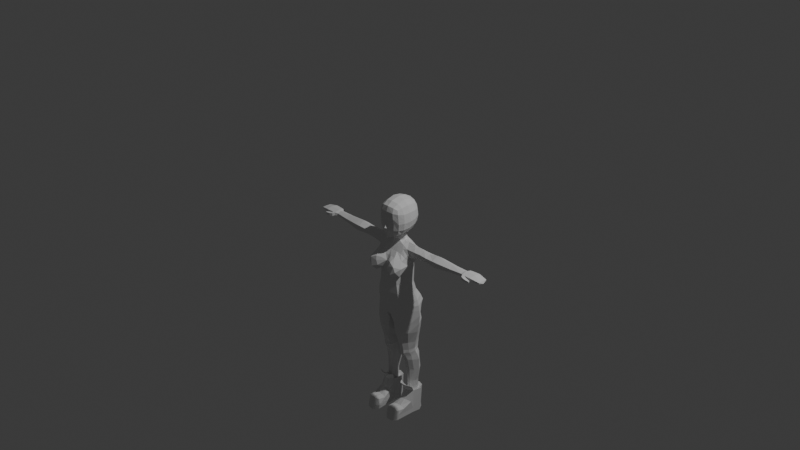 # Source: slime_girl_v2.blend  (saved by Blender 4.1.24; exported with 4.5.12 LTS)
import bpy
from mathutils import Matrix  # noqa: F401  (used for matrix-valued properties, if any)

bpy.ops.wm.read_factory_settings(use_empty=True)
scene = bpy.context.scene
scene.name = 'Scene'

# ---- collections
col_collection = bpy.data.collections.new('Collection'); scene.collection.children.link(col_collection)

# ---- world
world_world = bpy.data.worlds.new('World'); scene.world = world_world
world_world.use_nodes = True; world_world.node_tree.nodes.clear()
_N = world_world.node_tree.nodes; _L = world_world.node_tree.links
n0 = _N.new('ShaderNodeOutputWorld'); n0.name = 'World Output'; n0.location = (300, 300)
n1 = _N.new('ShaderNodeBackground'); n1.name = 'Background'; n1.location = (10, 300)
n1.inputs[0].default_value = (0.05088, 0.05088, 0.05088, 1.0)
_L.new(n1.outputs[0], n0.inputs[0])
n0.is_active_output = True
world_world.color = (0.05088, 0.05088, 0.05088)
world_world.use_sun_shadow = False
world_world.sun_shadow_jitter_overblur = 0.0

# ---- cameras
cam_camera = bpy.data.cameras.new('Camera')
cam_camera.clip_end = 100.0
cam_camera.ortho_scale = 7.314

# ---- lights
light_light = bpy.data.lights.new('Light', 'POINT')
light_light.transmission_factor = 0.0
light_light.energy = 1000.0
light_light.shadow_soft_size = 0.1
light_light.shadow_maximum_resolution = 0.006
light_light.use_absolute_resolution = True

# ---- meshes
me_cube_001 = bpy.data.meshes.new('Cube.001')
me_cube_001.from_pydata([(0.1136, -0.119, -0.09614), (0.1096, -0.1252, 0.1686), (0.1101, 0.1181, -0.05579), (0.1096, 0.1216, 0.1733), (0.07166, 0.1347, -0.06822), (0.0, 0.143, -0.07676), (0.0, 0.1531, 0.2061), (0.07128, 0.1418, 0.1943), (0.1233, 0.1368, 0.1228), (0.1303, 0.1423, 0.0438), (0.1235, 0.1333, -0.01447), (0.1224, -0.07451, -0.102), (0.1301, -0.002921, -0.09725), (0.1236, 0.07245, -0.07494), (0.1233, 0.07101, 0.1896), (0.1303, -0.003064, 0.1975), (0.1233, -0.07765, 0.1834), (0.1244, -0.1338, 0.1283), (0.1334, -0.1306, 0.02047), (0.1258, -0.1278, -0.05337), (0.0, -0.1557, -0.1574), (0.07523, -0.1385, -0.1248), (0.07128, -0.1448, 0.1867), (0.0, -0.155, 0.1954), (0.0, 0.1813, -0.01715), (0.0, 0.1949, 0.05012), (0.0, 0.1903, 0.138), (0.07501, 0.1695, -0.0158), (0.07815, 0.1816, 0.04679), (0.07495, 0.176, 0.1313), (0.1533, 0.074, -0.02319), (0.1628, 0.07801, 0.03903), (0.1528, 0.07456, 0.1241), (0.1628, -0.002811, -0.0395), (0.174, -0.0001707, 0.0304), (0.1627, -0.001927, 0.1266), (0.1528, -0.07664, -0.04837), (0.1624, -0.07834, 0.02496), (0.1528, -0.07699, 0.1207), (0.08198, -0.1563, -0.05428), (0.08727, -0.1559, 0.01933), (0.07692, -0.1649, 0.1353), (0.0, -0.2049, -0.03391), (0.0, -0.168, 0.02121), (0.0, -0.1737, 0.1404), (0.0, 0.07262, -0.1287), (0.07511, 0.07316, -0.1064), (0.0, -0.0007008, -0.1561), (0.07857, -0.0007319, -0.1324), (0.0, -0.08012, -0.1631), (0.0874, -0.0734, -0.1332), (0.07495, 0.07769, 0.2312), (0.0, 0.08337, 0.2464), (0.07815, -0.004492, 0.2417), (0.0, -0.006588, 0.257), (0.07495, -0.08886, 0.2198), (0.0, -0.09893, 0.2341), (0.02113, -0.1734, -0.04593), (0.0, -0.1779, -0.05965), (0.1268, 0.1399, 0.0875), (0.1288, -0.1323, 0.07224), (0.0, 0.1941, 0.09831), (0.07655, 0.1799, 0.09364), (0.1578, 0.07592, 0.08618), (0.1684, -0.002521, 0.08311), (0.158, -0.07727, 0.07488), (0.08235, -0.1647, 0.07451), (0.0, -0.175, 0.08022)], [], [(24, 25, 28, 27), (61, 26, 29, 62), (26, 6, 7, 29), (29, 7, 3, 8), (62, 29, 8, 59), (27, 28, 9, 10), (4, 27, 10, 2), (5, 24, 27, 4), (30, 31, 34, 33), (63, 32, 35, 64), (33, 34, 37, 36), (64, 35, 38, 65), (2, 10, 30, 13), (10, 9, 31, 30), (59, 8, 32, 63), (8, 3, 14, 32), (32, 14, 15, 35), (35, 15, 16, 38), (38, 16, 1, 17), (65, 38, 17, 60), (36, 37, 18, 19), (11, 36, 19, 0), (12, 33, 36, 11), (13, 30, 33, 12), (39, 40, 57), (66, 41, 44, 67), (0, 19, 39, 21), (19, 18, 40, 39), (60, 17, 41, 66), (17, 1, 22, 41), (41, 22, 23, 44), (21, 39, 57), (45, 46, 48, 47), (47, 48, 50, 49), (5, 4, 46, 45), (4, 2, 13, 46), (46, 13, 12, 48), (48, 12, 11, 50), (50, 11, 0, 21), (49, 50, 21, 20), (51, 52, 54, 53), (53, 54, 56, 55), (3, 7, 51, 14), (7, 6, 52, 51), (55, 56, 23, 22), (16, 55, 22, 1), (15, 53, 55, 16), (14, 51, 53, 15), (57, 43, 42), (43, 57, 40), (57, 42, 58), (58, 20, 21, 57), (18, 60, 66, 40), (40, 66, 67, 43), (37, 65, 60, 18), (9, 59, 63, 31), (34, 64, 65, 37), (31, 63, 64, 34), (28, 62, 59, 9), (25, 61, 62, 28), (49, 20, 58)])
_uv = me_cube_001.uv_layers.new(name='UVMap')
_uv.uv.foreach_set('vector', [0.4375, 0.375, 0.5, 0.375, 0.5, 0.4375, 0.4375, 0.4375, 0.5313, 0.375, 0.5625, 0.375, 0.5625, 0.4375, 0.5313, 0.4375, 0.5625, 0.375, 0.625, 0.375, 0.625, 0.4375, 0.5625, 0.4375, 0.5625, 0.4375, 0.625, 0.4375, 0.625, 0.5, 0.5625, 0.5, 0.5313, 0.4375, 0.5625, 0.4375, 0.5625, 0.5, 0.5313, 0.5, 0.4375, 0.4375, 0.5, 0.4375, 0.5, 0.5, 0.4375, 0.5, 0.375, 0.4375, 0.4375, 0.4375, 0.4375, 0.5, 0.375, 0.5, 0.375, 0.375, 0.4375, 0.375, 0.4375, 0.4375, 0.375, 0.4375, 0.4375, 0.5625, 0.5, 0.5625, 0.5, 0.625, 0.4375, 0.625, 0.5313, 0.5625, 0.5625, 0.5625, 0.5625, 0.625, 0.5313, 0.625, 0.4375, 0.625, 0.5, 0.625, 0.5, 0.6875, 0.4375, 0.6875, 0.5313, 0.625, 0.5625, 0.625, 0.5625, 0.6875, 0.5313, 0.6875, 0.375, 0.5, 0.4375, 0.5, 0.4375, 0.5625, 0.375, 0.5625, 0.4375, 0.5, 0.5, 0.5, 0.5, 0.5625, 0.4375, 0.5625, 0.5313, 0.5, 0.5625, 0.5, 0.5625, 0.5625, 0.5313, 0.5625, 0.5625, 0.5, 0.625, 0.5, 0.625, 0.5625, 0.5625, 0.5625, 0.5625, 0.5625, 0.625, 0.5625, 0.625, 0.625, 0.5625, 0.625, 0.5625, 0.625, 0.625, 0.625, 0.625, 0.6875, 0.5625, 0.6875, 0.5625, 0.6875, 0.625, 0.6875, 0.625, 0.75, 0.5625, 0.75, 0.5313, 0.6875, 0.5625, 0.6875, 0.5625, 0.75, 0.5313, 0.75, 0.4375, 0.6875, 0.5, 0.6875, 0.5, 0.75, 0.4375, 0.75, 0.375, 0.6875, 0.4375, 0.6875, 0.4375, 0.75, 0.375, 0.75, 0.375, 0.625, 0.4375, 0.625, 0.4375, 0.6875, 0.375, 0.6875, 0.375, 0.5625, 0.4375, 0.5625, 0.4375, 0.625, 0.375, 0.625, 0.4375, 0.8125, 0.5, 0.8125, 0.4375, 0.8588, 0.5313, 0.8125, 0.5625, 0.8125, 0.5625, 0.875, 0.5313, 0.875, 0.375, 0.75, 0.4375, 0.75, 0.4375, 0.8125, 0.375, 0.8125, 0.4375, 0.75, 0.5, 0.75, 0.5, 0.8125, 0.4375, 0.8125, 0.5313, 0.75, 0.5625, 0.75, 0.5625, 0.8125, 0.5313, 0.8125, 0.5625, 0.75, 0.625, 0.75, 0.625, 0.8125, 0.5625, 0.8125, 0.5625, 0.8125, 0.625, 0.8125, 0.625, 0.875, 0.5625, 0.875, 0.375, 0.8125, 0.4375, 0.8125, 0.4375, 0.8588, 0.25, 0.5625, 0.3125, 0.5625, 0.3125, 0.625, 0.25, 0.625, 0.25, 0.625, 0.3125, 0.625, 0.3125, 0.6875, 0.25, 0.6875, 0.25, 0.5, 0.3125, 0.5, 0.3125, 0.5625, 0.25, 0.5625, 0.3125, 0.5, 0.375, 0.5, 0.375, 0.5625, 0.3125, 0.5625, 0.3125, 0.5625, 0.375, 0.5625, 0.375, 0.625, 0.3125, 0.625, 0.3125, 0.625, 0.375, 0.625, 0.375, 0.6875, 0.3125, 0.6875, 0.3125, 0.6875, 0.375, 0.6875, 0.375, 0.75, 0.3125, 0.75, 0.25, 0.6875, 0.3125, 0.6875, 0.3125, 0.75, 0.25, 0.75, 0.6875, 0.5625, 0.75, 0.5625, 0.75, 0.625, 0.6875, 0.625, 0.6875, 0.625, 0.75, 0.625, 0.75, 0.6875, 0.6875, 0.6875, 0.625, 0.5, 0.6875, 0.5, 0.6875, 0.5625, 0.625, 0.5625, 0.6875, 0.5, 0.75, 0.5, 0.75, 0.5625, 0.6875, 0.5625, 0.6875, 0.6875, 0.75, 0.6875, 0.75, 0.75, 0.6875, 0.75, 0.625, 0.6875, 0.6875, 0.6875, 0.6875, 0.75, 0.625, 0.75, 0.625, 0.625, 0.6875, 0.625, 0.6875, 0.6875, 0.625, 0.6875, 0.625, 0.5625, 0.6875, 0.5625, 0.6875, 0.625, 0.625, 0.625, 0.4375, 0.8588, 0.5, 0.875, 0.4375, 0.875, 0.5, 0.875, 0.4375, 0.8588, 0.5, 0.8125, 0.4375, 0.8588, 0.4375, 0.875, 0.412, 0.875, 0.412, 0.875, 0.375, 0.875, 0.375, 0.8125, 0.4375, 0.8588, 0.5, 0.75, 0.5313, 0.75, 0.5313, 0.8125, 0.5, 0.8125, 0.5, 0.8125, 0.5313, 0.8125, 0.5313, 0.875, 0.5, 0.875, 0.5, 0.6875, 0.5313, 0.6875, 0.5313, 0.75, 0.5, 0.75, 0.5, 0.5, 0.5313, 0.5, 0.5313, 0.5625, 0.5, 0.5625, 0.5, 0.625, 0.5313, 0.625, 0.5313, 0.6875, 0.5, 0.6875, 0.5, 0.5625, 0.5313, 0.5625, 0.5313, 0.625, 0.5, 0.625, 0.5, 0.4375, 0.5313, 0.4375, 0.5313, 0.5, 0.5, 0.5, 0.5, 0.375, 0.5313, 0.375, 0.5313, 0.4375, 0.5, 0.4375, 0.25, 0.6875, 0.375, 0.875, 0.412, 0.875])
me_cube_001.update()
me_cylinder = bpy.data.meshes.new('Cylinder')
me_cylinder.from_pydata([(0.0, 0.102, -0.1107), (0.0, 0.1031, 0.34), (0.1478, 0.06716, -0.1156), (0.1199, 0.06581, 0.3415), (0.1942, -0.001623, -0.1058), (0.1498, 0.0003983, 0.3578), (0.1766, -0.06778, -0.1034), (0.1193, -0.05742, 0.335), (0.0, -0.1803, -0.1072), (0.0, -0.07446, 0.3165), (0.0, 0.1107, 0.04151), (0.1493, 0.07235, 0.05416), (0.1948, -0.0002958, 0.04056), (0.1716, -0.06421, 0.02983), (0.0, -0.1624, 0.02203), (0.1511, 0.06805, -0.02659), (0.1923, 6.335e-05, -0.02565), (0.1759, -0.05647, -0.02548), (0.0, -0.1659, -0.02144), (0.0, 0.1011, -0.01809), (0.0, 0.1459, 0.176), (0.1808, 0.06031, 0.2372), (0.225, -3.375e-05, 0.1653), (0.1998, -0.07531, 0.2402), (0.0, -0.1108, 0.2619), (0.1859, 1.343e-07, 0.3551), (0.182, -0.06036, 0.3043), (0.1771, 0.06493, 0.3119), (0.1425, 0.06364, 0.1894), (0.1898, -0.1024, 0.219), (0.2086, -0.0001589, 0.1295), (0.5449, 0.06281, 0.2502), (0.5503, 0.0004929, 0.2153), (0.5523, -0.06429, 0.2517), (0.5461, 1.351e-07, 0.3493), (0.5455, -0.06429, 0.3093), (0.5447, 0.06282, 0.3093), (0.5961, 0.06281, 0.2546), (0.6022, -1.373e-07, 0.2153), (0.6035, -0.06429, 0.2561), (0.598, 1.351e-07, 0.3493), (0.5974, -0.06429, 0.3093), (0.5966, 0.06282, 0.3093), (0.9199, 0.04316, 0.2861), (0.9211, -1.441e-07, 0.2654), (0.9199, -0.03936, 0.2861), (0.922, 1.379e-07, 0.3283), (0.9208, -0.03936, 0.313), (0.9208, 0.04316, 0.313), (0.2404, -1.366e-07, 0.1973), (0.2367, -0.05987, 0.2442), (0.2321, -0.05913, 0.3039), (0.2331, 1.348e-07, 0.3536), (0.2317, 0.05913, 0.3046), (0.2355, 0.05913, 0.2445), (0.5709, 0.06281, 0.2502), (0.5768, 0.0004929, 0.2153), (0.5783, -0.06429, 0.2517), (0.5714, -0.06429, 0.3093), (0.5721, 1.351e-07, 0.3493), (0.5707, 0.06282, 0.3093), (0.7707, -1.406e-07, 0.2396), (0.7706, -0.04871, 0.2737), (0.7705, 0.053, 0.3064), (0.7706, 0.053, 0.2737), (0.773, -0.0003548, 0.3336), (0.7705, -0.04871, 0.3064), (0.4454, -1.381e-07, 0.2209), (0.4436, -0.05913, 0.3036), (0.4436, 0.05913, 0.3036), (0.4422, -0.05913, 0.2609), (0.4458, 1.377e-07, 0.3298), (0.4422, 0.05913, 0.2609), (0.0, 0.08523, 0.3664), (0.06858, 0.05894, 0.364), (0.08044, 8.22e-05, 0.3623), (0.04919, -0.04276, 0.359), (0.0, -0.06647, 0.3568), (0.0, 0.06568, 0.4683), (0.03981, 0.05169, 0.4627), (0.06961, -0.001489, 0.4579), (0.03759, -0.04993, 0.4551), (0.0, -0.07204, 0.4552), (0.04732, 0.05306, 0.4074), (0.07847, 0.004342, 0.397), (0.0, 0.07869, 0.4115), (0.0451, -0.04489, 0.3951), (0.0, -0.06801, 0.3946), (0.1319, 0.09937, 0.2725), (0.0, 0.1397, 0.2725), (0.08308, -0.1099, 0.2627), (0.1173, -0.1497, -0.1042), (0.113, -0.1488, -0.02208), (0.05397, -0.07154, 0.3196), (0.1039, -0.1563, 0.03888), (0.0, 0.1336, -0.1995), (0.1548, 0.09446, -0.2127), (0.2205, 0.002191, -0.2028), (0.195, -0.06876, -0.2016), (0.0, -0.1819, -0.2058), (0.1388, -0.1532, -0.2027), (0.0, 0.1914, -0.2692), (0.1839, 0.1321, -0.2854), (0.2572, 0.01528, -0.2856), (0.222, -0.06433, -0.2894), (0.0, -0.1767, -0.2923), (0.1422, -0.1516, -0.291), (0.2121, -0.07783, 0.134), (0.0, -0.174, 0.1535), (0.1367, -0.2602, 0.06826), (0.1663, -0.2402, 0.1558), (0.072, -0.2378, 0.0939), (0.2057, -0.1937, 0.04558), (0.1042, -0.2202, 0.02591), (0.03487, -0.1519, 0.2121), (0.08947, -0.2382, 0.1428), (0.0, -0.1449, 0.2118), (0.1868, -0.1461, 0.1969), (0.0319, -0.1831, 0.07556), (0.0, 0.2118, -0.3377), (0.2014, 0.15, -0.3423), (0.2767, 0.01782, -0.3423), (0.2346, -0.06141, -0.3548), (0.0, -0.158, -0.3639), (0.1423, -0.1307, -0.3588), (0.0, 0.2047, -0.4034), (0.1963, 0.1349, -0.4043), (0.2827, 0.01893, -0.4032), (0.2372, -0.05756, -0.4081), (0.0, -0.1512, -0.4162), (0.1352, -0.1254, -0.409), (0.0, 0.1759, -0.4493), (0.1885, 0.1206, -0.4575), (0.288, 0.02458, -0.4647), (0.2342, -0.06397, -0.4701), (0.0, -0.1534, -0.4647), (0.1368, -0.1279, -0.4702), (0.1721, -0.09842, 0.05299), (0.112, -0.1726, 0.2183), (0.1468, -0.1658, 0.02468), (0.1063, -0.1532, 0.01347), (0.2904, -0.05913, 0.2521), (0.2859, 1.358e-07, 0.3454), (0.2901, 0.05693, 0.2588), (0.286, -1.383e-07, 0.2138), (0.2896, -0.05913, 0.3052), (0.2893, 0.05693, 0.3057), (0.3626, 0.0002464, 0.2131), (0.3648, -0.05325, 0.3048), (0.3647, 0.05472, 0.305), (0.3654, -0.05325, 0.2558), (0.3643, 1.366e-07, 0.3386), (0.3652, 0.05472, 0.2561), (0.9463, 0.0622, 0.2887), (0.9464, -0.0005755, 0.2751), (0.9463, -0.05783, 0.2887), (0.9448, -0.000575, 0.3363), (0.946, -0.05783, 0.3217), (0.946, 0.0622, 0.3217), (1.059, 0.07018, 0.2964), (1.059, -0.0002684, 0.2839), (1.059, -0.06349, 0.2964), (1.06, 8.87e-05, 0.3394), (1.06, -0.06337, 0.3248), (1.059, 0.07029, 0.3248), (1.157, 0.05467, 0.2953), (1.157, -0.0005755, 0.2816), (1.158, -0.04611, 0.2953), (1.16, -0.000575, 0.3128), (1.16, -0.04611, 0.3096), (1.159, 0.05468, 0.3095), (1.173, 0.000261, 0.2902), (0.9777, -0.0006056, 0.2759), (0.977, -0.0593, 0.287), (0.9797, 0.06689, 0.3225), (0.9798, 0.06686, 0.2895), (0.9766, -0.0005148, 0.337), (0.9776, -0.05783, 0.3225), (1.024, -0.09781, 0.3086), (1.025, -0.09763, 0.2836), (1.027, -0.07085, 0.2822), (1.027, -0.07064, 0.3093), (1.061, -0.09028, 0.3012), (1.061, -0.09018, 0.2876), (1.061, -0.07725, 0.2879), (1.061, -0.07725, 0.3016), (1.05, -0.07359, 0.3048), (1.05, -0.07374, 0.2848), (1.05, -0.09452, 0.2862), (1.05, -0.09465, 0.3043), (0.9897, -0.0623, 0.2827), (0.9613, -0.08254, 0.2819), (0.9897, -0.06228, 0.3158), (0.9611, -0.08264, 0.315), (1.006, -0.06687, 0.2815), (1.006, -0.06643, 0.3115), (0.993, -0.09406, 0.2814), (0.9928, -0.09421, 0.3107), (0.2115, 0.1235, -0.5604), (0.2765, 0.02655, -0.5654), (0.2284, -0.0767, -0.5618), (0.1569, -0.1431, -0.564), (0.09699, -0.1603, -0.5665), (0.1007, 0.1668, -0.549), (0.01201, 0.00549, -0.5711), (0.0, 0.0081, -0.462), (0.02854, -0.1132, -0.5607), (0.0, -0.1176, -0.4678), (0.02937, 0.09328, -0.5649), (0.0, 0.08693, -0.4612), (0.01343, 0.08348, -0.4685), (0.01695, -0.1194, -0.4869), (0.009236, 0.007534, -0.4733), (0.00961, 0.1443, -0.4685), (0.02672, -0.1474, -0.4863), (0.1973, 0.1229, -0.677), (0.254, 0.02655, -0.6755), (0.2178, -0.07729, -0.6689), (0.1505, -0.1333, -0.6713), (0.1025, -0.1497, -0.6708), (0.1054, 0.1683, -0.6776), (0.01206, 0.005038, -0.6709), (0.0422, -0.1077, -0.6704), (0.04221, 0.09328, -0.6727), (0.1785, 0.1165, -0.8087), (0.2196, 0.0292, -0.8125), (0.185, -0.04687, -0.8118), (0.1419, -0.09323, -0.8161), (0.1087, -0.1116, -0.8158), (0.11, 0.1514, -0.8073), (0.03378, 0.005677, -0.8087), (0.07611, -0.07859, -0.8106), (0.07221, 0.09917, -0.8083), (0.1798, 0.1023, -0.8959), (0.2044, 0.03262, -0.8999), (0.1795, -0.02976, -0.9099), (0.1435, -0.07591, -0.9074), (0.1063, -0.08395, -0.9074), (0.11, 0.1235, -0.8954), (0.03747, 0.01706, -0.8972), (0.07611, -0.06132, -0.9072), (0.07221, 0.07964, -0.8946), (0.1794, 0.1023, -0.9308), (0.21, 0.03793, -0.9345), (0.1804, -0.02452, -0.9441), (0.1444, -0.07416, -0.9508), (0.1071, -0.0822, -0.9508), (0.1109, 0.1222, -0.9327), (0.04219, 0.0174, -0.9407), (0.077, -0.05906, -0.9444), (0.0731, 0.07964, -0.9346), (0.19, 0.1131, -0.9812), (0.2245, 0.05419, -0.9849), (0.1888, -8.965e-05, -0.9877), (0.15, -0.04977, -0.9902), (0.1097, -0.06782, -0.9847), (0.1127, 0.1303, -0.9796), (0.05245, 0.0308, -0.9797), (0.08225, -0.0278, -0.9821), (0.07868, 0.08802, -0.9824), (0.187, 0.12, -1.036), (0.2354, 0.06749, -1.041), (0.198, 0.005117, -1.042), (0.1583, -0.02925, -1.042), (0.1183, -0.03925, -1.04), (0.1097, 0.1447, -1.034), (0.05353, 0.03143, -1.039), (0.09174, -0.02107, -1.04), (0.07616, 0.11, -1.031), (0.1883, 0.1359, -1.176), (0.2294, 0.07498, -1.173), (0.1999, 0.02732, -1.177), (0.1647, -0.002122, -1.177), (0.1286, -0.01212, -1.181), (0.1258, 0.1579, -1.177), (0.07285, 0.04909, -1.183), (0.1023, 0.006061, -1.182), (0.09238, 0.1305, -1.176), (0.1779, 0.117, -1.326), (0.2048, 0.07861, -1.324), (0.1931, 0.03701, -1.323), (0.168, 0.001503, -1.322), (0.143, -0.008492, -1.322), (0.1383, 0.1315, -1.33), (0.0921, 0.05412, -1.329), (0.1176, 0.009686, -1.326), (0.1143, 0.1051, -1.329), (0.1781, 0.1123, -1.51), (0.1975, 0.07978, -1.51), (0.1922, 0.03788, -1.51), (0.1723, 0.006029, -1.51), (0.1448, -0.003509, -1.51), (0.1429, 0.1268, -1.51), (0.106, 0.057, -1.51), (0.1221, 0.01256, -1.51), (0.1182, 0.09901, -1.51), (0.9045, -1.437e-07, 0.2625), (0.9042, 0.04425, 0.3123), (0.9056, -3.905e-05, 0.3288), (0.9034, -0.04039, 0.2847), (0.9034, 0.04425, 0.2848), (0.9042, -0.04039, 0.3122), (0.0, -0.1793, 0.07561), (0.2208, -0.1842, 0.135), (0.1396, -0.07886, 0.296), (0.1416, -0.1074, 0.2489), (0.1023, -0.2238, 0.1844), (0.2119, -0.05626, 0.1753), (0.05572, -0.2009, 0.1806), (0.1892, -0.2392, 0.103)], [], [(20, 89, 88, 28), (29, 304, 305), (17, 13, 140, 92), (16, 12, 13, 17), (15, 11, 12, 16), (19, 10, 11, 15), (0, 19, 15, 2), (2, 15, 16, 4), (4, 16, 17, 6), (6, 17, 92, 91), (13, 137, 94), (12, 30, 13), (11, 28, 30, 12), (10, 20, 28, 11), (25, 27, 3, 5), (26, 25, 5, 7), (27, 88, 3), (23, 26, 304, 29), (22, 307, 30), (21, 22, 30, 28), (70, 67, 32, 33), (71, 68, 35, 34), (72, 69, 36, 31), (67, 72, 31, 32), (68, 70, 33, 35), (69, 71, 34, 36), (56, 55, 37, 38), (58, 57, 39, 41), (59, 58, 41, 40), (57, 56, 38, 39), (55, 60, 42, 37), (60, 59, 40, 42), (299, 296, 44, 45), (300, 297, 48, 43), (297, 298, 46, 48), (296, 300, 43, 44), (301, 299, 45, 47), (298, 301, 47, 46), (27, 25, 52, 53), (26, 23, 50, 51), (22, 21, 54, 49), (21, 27, 53, 54), (25, 26, 51, 52), (23, 22, 49, 50), (36, 34, 59, 60), (31, 36, 60, 55), (33, 32, 56, 57), (34, 35, 58, 59), (35, 33, 57, 58), (32, 31, 55, 56), (40, 41, 66, 65), (41, 39, 62, 66), (38, 37, 64, 61), (42, 40, 65, 63), (37, 42, 63, 64), (39, 38, 61, 62), (149, 151, 71, 69), (148, 150, 70, 68), (147, 152, 72, 67), (152, 149, 69, 72), (151, 148, 68, 71), (150, 147, 67, 70), (9, 93, 76, 77), (7, 5, 75, 76), (3, 1, 73, 74), (5, 3, 74, 75), (84, 83, 79, 80), (83, 85, 78, 79), (86, 84, 80, 81), (87, 86, 81, 82), (77, 76, 86, 87), (76, 75, 84, 86), (74, 73, 85, 83), (75, 74, 83, 84), (88, 89, 1, 3), (88, 21, 28), (21, 88, 27), (91, 8, 99, 100), (91, 92, 18, 8), (92, 140, 14, 18), (94, 118, 14), (90, 93, 9, 24), (6, 91, 100, 98), (2, 4, 97, 96), (0, 2, 96, 95), (4, 6, 98, 97), (95, 96, 102, 101), (100, 99, 105, 106), (96, 97, 103, 102), (98, 100, 106, 104), (97, 98, 104, 103), (94, 137, 139), (90, 117, 305), (108, 118, 111), (90, 24, 114), (109, 110, 115), (109, 112, 309), (110, 303, 117), (111, 115, 108), (111, 113, 109), (113, 112, 109), (114, 24, 116), (114, 306, 138), (116, 108, 114), (112, 107, 303), (117, 138, 110), (112, 113, 139), (29, 117, 107), (110, 306, 115), (111, 118, 113), (113, 118, 94), (14, 118, 302), (76, 93, 7), (104, 106, 124, 122), (103, 104, 122, 121), (101, 102, 120, 119), (106, 105, 123, 124), (102, 103, 121, 120), (124, 123, 129, 130), (120, 121, 127, 126), (122, 124, 130, 128), (121, 122, 128, 127), (119, 120, 126, 125), (130, 129, 135, 136), (126, 127, 133, 132), (128, 130, 136, 134), (127, 128, 134, 133), (125, 126, 132, 131), (137, 13, 107), (112, 137, 107), (115, 111, 109), (138, 117, 90), (138, 90, 114), (108, 115, 308), (13, 30, 107), (107, 30, 307), (139, 113, 94), (139, 137, 112), (140, 13, 94), (14, 140, 94), (50, 49, 144, 141), (52, 51, 145, 142), (54, 53, 146, 143), (49, 54, 143, 144), (51, 50, 141, 145), (53, 52, 142, 146), (141, 144, 147, 150), (142, 145, 148, 151), (143, 146, 149, 152), (144, 143, 152, 147), (145, 141, 150, 148), (146, 142, 151, 149), (44, 43, 153, 154), (47, 45, 155, 157), (46, 47, 157, 156), (45, 44, 154, 155), (43, 48, 158, 153), (48, 46, 156, 158), (173, 172, 160, 161), (175, 174, 164, 159), (174, 176, 162, 164), (172, 175, 159, 160), (177, 173, 161, 163), (176, 177, 163, 162), (160, 159, 165, 166), (163, 161, 167, 169), (162, 163, 169, 168), (161, 160, 166, 167), (159, 164, 170, 165), (164, 162, 168, 170), (169, 167, 171), (168, 171, 170), (171, 168, 169), (171, 167, 166), (170, 171, 165), (165, 171, 166), (156, 157, 177, 176), (196, 194, 180, 179), (154, 153, 175, 172), (158, 156, 176, 174), (153, 158, 174, 175), (155, 154, 172, 173), (187, 186, 185, 184), (194, 195, 181, 180), (197, 196, 179, 178), (195, 197, 178, 181), (182, 183, 184, 185), (188, 187, 184, 183), (186, 189, 182, 185), (189, 188, 183, 182), (178, 179, 188, 189), (181, 178, 189, 186), (179, 180, 187, 188), (180, 181, 186, 187), (177, 157, 193, 192), (157, 155, 191, 193), (173, 177, 192, 190), (155, 173, 190, 191), (192, 193, 197, 195), (193, 191, 196, 197), (190, 192, 195, 194), (191, 190, 194, 196), (134, 136, 201, 200), (133, 134, 200, 199), (132, 133, 199, 198), (202, 201, 136, 214), (198, 203, 213, 132), (209, 131, 213, 210), (207, 205, 212, 211), (135, 207, 211, 214), (205, 209, 210, 212), (214, 211, 206, 202), (210, 213, 203, 208), (212, 210, 208, 204), (211, 212, 204, 206), (214, 136, 135), (132, 213, 131), (208, 203, 220, 223), (199, 200, 217, 216), (201, 202, 219, 218), (204, 208, 223, 221), (200, 201, 218, 217), (202, 206, 222, 219), (206, 204, 221, 222), (203, 198, 215, 220), (198, 199, 216, 215), (221, 223, 232, 230), (223, 220, 229, 232), (217, 218, 227, 226), (222, 221, 230, 231), (218, 219, 228, 227), (215, 216, 225, 224), (219, 222, 231, 228), (220, 215, 224, 229), (216, 217, 226, 225), (226, 227, 236, 235), (231, 230, 239, 240), (227, 228, 237, 236), (224, 225, 234, 233), (228, 231, 240, 237), (225, 226, 235, 234), (230, 232, 241, 239), (232, 229, 238, 241), (234, 235, 244, 243), (239, 241, 250, 248), (241, 238, 247, 250), (235, 236, 245, 244), (240, 239, 248, 249), (236, 237, 246, 245), (233, 234, 243, 242), (237, 240, 249, 246), (242, 243, 252, 251), (246, 249, 258, 255), (243, 244, 253, 252), (248, 250, 259, 257), (250, 247, 256, 259), (244, 245, 254, 253), (249, 248, 257, 258), (245, 246, 255, 254), (258, 257, 266, 267), (254, 255, 264, 263), (251, 252, 261, 260), (255, 258, 267, 264), (256, 251, 260, 265), (252, 253, 262, 261), (257, 259, 268, 266), (259, 256, 265, 268), (253, 254, 263, 262), (268, 265, 274, 277), (262, 263, 272, 271), (267, 266, 275, 276), (263, 264, 273, 272), (260, 261, 270, 269), (264, 267, 276, 273), (265, 260, 269, 274), (261, 262, 271, 270), (266, 268, 277, 275), (274, 269, 278, 283), (281, 282, 291, 290), (270, 271, 280, 279), (275, 277, 286, 284), (277, 274, 283, 286), (271, 272, 281, 280), (276, 275, 284, 285), (272, 273, 282, 281), (269, 270, 279, 278), (273, 276, 285, 282), (278, 279, 288, 287), (282, 285, 294, 291), (283, 278, 287, 292), (279, 280, 289, 288), (284, 286, 295, 293), (286, 283, 292, 295), (280, 281, 290, 289), (285, 284, 293, 294), (65, 66, 301, 298), (66, 62, 299, 301), (61, 64, 300, 296), (63, 65, 298, 297), (64, 63, 297, 300), (62, 61, 296, 299), (302, 118, 108), (303, 110, 309), (303, 107, 117), (90, 304, 7, 93), (304, 26, 7), (305, 304, 90), (305, 117, 29), (115, 306, 308), (138, 306, 110), (307, 29, 107), (307, 23, 29), (23, 307, 22), (229, 224, 233, 242, 251, 256, 247, 238), (308, 306, 114), (308, 114, 108), (309, 110, 109), (309, 112, 303)])
_uv = me_cylinder.uv_layers.new(name='UVMap')
_uv.uv.foreach_set('vector', [1.0, 0.8129, 1.0, 0.9124, 0.875, 0.9118, 0.875, 0.8129, 0.625, 0.8129, 0.625, 0.925, 0.5962, 0.8129, 0.625, 0.5844, 0.625, 0.6688, 0.5625, 0.6508, 0.5625, 0.5844, 0.75, 0.5844, 0.75, 0.6688, 0.625, 0.6688, 0.625, 0.5844, 0.875, 0.5844, 0.875, 0.6688, 0.75, 0.6688, 0.75, 0.5844, 1.0, 0.5844, 1.0, 0.6688, 0.875, 0.6688, 0.875, 0.5844, 1.0, 0.5, 1.0, 0.5844, 0.875, 0.5844, 0.875, 0.5, 0.875, 0.5, 0.875, 0.5844, 0.75, 0.5844, 0.75, 0.5, 0.75, 0.5, 0.75, 0.5844, 0.625, 0.5844, 0.625, 0.5, 0.625, 0.5, 0.625, 0.5844, 0.5625, 0.5844, 0.5625, 0.5, 0.625, 0.6688, 0.5938, 0.7049, 0.5625, 0.6688, 0.75, 0.6688, 0.75, 0.8129, 0.625, 0.6688, 0.875, 0.6688, 0.875, 0.8129, 0.75, 0.8129, 0.75, 0.6688, 1.0, 0.6688, 1.0, 0.8129, 0.875, 0.8129, 0.875, 0.6688, 0.75, 0.9676, 0.8248, 0.9676, 0.875, 1.0, 0.75, 1.0, 0.6752, 0.9676, 0.75, 0.9676, 0.75, 1.0, 0.625, 1.0, 0.8248, 0.9676, 0.875, 0.9118, 0.875, 1.0, 0.6752, 0.8453, 0.6752, 0.9676, 0.625, 0.925, 0.625, 0.8129, 0.75, 0.8453, 0.6875, 0.8129, 0.75, 0.8129, 0.8248, 0.8453, 0.75, 0.8453, 0.75, 0.8129, 0.875, 0.8129, 0.6752, 0.8453, 0.75, 0.8453, 0.75, 0.8453, 0.6752, 0.8453, 0.75, 0.9676, 0.6752, 0.9676, 0.6752, 0.9676, 0.75, 0.9676, 0.8248, 0.8453, 0.8248, 0.9676, 0.8248, 0.9676, 0.8248, 0.8453, 0.75, 0.8453, 0.8248, 0.8453, 0.8248, 0.8453, 0.75, 0.8453, 0.6752, 0.9676, 0.6752, 0.8453, 0.6752, 0.8453, 0.6752, 0.9676, 0.8248, 0.9676, 0.75, 0.9676, 0.75, 0.9676, 0.8248, 0.9676, 0.75, 0.8453, 0.8248, 0.8453, 0.8248, 0.8453, 0.75, 0.8453, 0.6752, 0.9676, 0.6752, 0.8453, 0.6752, 0.8453, 0.6752, 0.9676, 0.75, 0.9676, 0.6752, 0.9676, 0.6752, 0.9676, 0.75, 0.9676, 0.6752, 0.8453, 0.75, 0.8453, 0.75, 0.8453, 0.6752, 0.8453, 0.8248, 0.8453, 0.8248, 0.9676, 0.8248, 0.9676, 0.8248, 0.8453, 0.8248, 0.9676, 0.75, 0.9676, 0.75, 0.9676, 0.8248, 0.9676, 0.6752, 0.8453, 0.75, 0.8453, 0.75, 0.8453, 0.6752, 0.8453, 0.8248, 0.8453, 0.8248, 0.9676, 0.8248, 0.9676, 0.8248, 0.8453, 0.8248, 0.9676, 0.75, 0.9676, 0.75, 0.9676, 0.8248, 0.9676, 0.75, 0.8453, 0.8248, 0.8453, 0.8248, 0.8453, 0.75, 0.8453, 0.6752, 0.9676, 0.6752, 0.8453, 0.6752, 0.8453, 0.6752, 0.9676, 0.75, 0.9676, 0.6752, 0.9676, 0.6752, 0.9676, 0.75, 0.9676, 0.8248, 0.9676, 0.75, 0.9676, 0.75, 0.9676, 0.8248, 0.9676, 0.6752, 0.9676, 0.6752, 0.8453, 0.6752, 0.8453, 0.6752, 0.9676, 0.75, 0.8453, 0.8248, 0.8453, 0.8248, 0.8453, 0.75, 0.8453, 0.8248, 0.8453, 0.8248, 0.9676, 0.8248, 0.9676, 0.8248, 0.8453, 0.75, 0.9676, 0.6752, 0.9676, 0.6752, 0.9676, 0.75, 0.9676, 0.6752, 0.8453, 0.75, 0.8453, 0.75, 0.8453, 0.6752, 0.8453, 0.8248, 0.9676, 0.75, 0.9676, 0.75, 0.9676, 0.8248, 0.9676, 0.8248, 0.8453, 0.8248, 0.9676, 0.8248, 0.9676, 0.8248, 0.8453, 0.6752, 0.8453, 0.75, 0.8453, 0.75, 0.8453, 0.6752, 0.8453, 0.75, 0.9676, 0.6752, 0.9676, 0.6752, 0.9676, 0.75, 0.9676, 0.6752, 0.9676, 0.6752, 0.8453, 0.6752, 0.8453, 0.6752, 0.9676, 0.75, 0.8453, 0.8248, 0.8453, 0.8248, 0.8453, 0.75, 0.8453, 0.75, 0.9676, 0.6752, 0.9676, 0.6752, 0.9676, 0.75, 0.9676, 0.6752, 0.9676, 0.6752, 0.8453, 0.6752, 0.8453, 0.6752, 0.9676, 0.75, 0.8453, 0.8248, 0.8453, 0.8248, 0.8453, 0.75, 0.8453, 0.8248, 0.9676, 0.75, 0.9676, 0.75, 0.9676, 0.8248, 0.9676, 0.8248, 0.8453, 0.8248, 0.9676, 0.8248, 0.9676, 0.8248, 0.8453, 0.6752, 0.8453, 0.75, 0.8453, 0.75, 0.8453, 0.6752, 0.8453, 0.8248, 0.9676, 0.75, 0.9676, 0.75, 0.9676, 0.8248, 0.9676, 0.6752, 0.9676, 0.6752, 0.8453, 0.6752, 0.8453, 0.6752, 0.9676, 0.75, 0.8453, 0.8248, 0.8453, 0.8248, 0.8453, 0.75, 0.8453, 0.8248, 0.8453, 0.8248, 0.9676, 0.8248, 0.9676, 0.8248, 0.8453, 0.75, 0.9676, 0.6752, 0.9676, 0.6752, 0.9676, 0.75, 0.9676, 0.6752, 0.8453, 0.75, 0.8453, 0.75, 0.8453, 0.6752, 0.8453, 0.5, 1.0, 0.5625, 1.0, 0.625, 1.0, 0.5, 1.0, 0.625, 1.0, 0.75, 1.0, 0.75, 1.0, 0.625, 1.0, 0.875, 1.0, 1.0, 1.0, 1.0, 1.0, 0.875, 1.0, 0.75, 1.0, 0.875, 1.0, 0.875, 1.0, 0.75, 1.0, 0.75, 1.0, 0.875, 1.0, 0.875, 1.0, 0.75, 1.0, 0.875, 1.0, 1.0, 1.0, 1.0, 1.0, 0.875, 1.0, 0.625, 1.0, 0.75, 1.0, 0.75, 1.0, 0.625, 1.0, 0.5, 1.0, 0.625, 1.0, 0.625, 1.0, 0.5, 1.0, 0.5, 1.0, 0.625, 1.0, 0.625, 1.0, 0.5, 1.0, 0.625, 1.0, 0.75, 1.0, 0.75, 1.0, 0.625, 1.0, 0.875, 1.0, 1.0, 1.0, 1.0, 1.0, 0.875, 1.0, 0.75, 1.0, 0.875, 1.0, 0.875, 1.0, 0.75, 1.0, 0.875, 0.9118, 1.0, 0.9124, 1.0, 1.0, 0.875, 1.0, 0.875, 0.9118, 0.8248, 0.8453, 0.875, 0.8129, 0.8248, 0.8453, 0.875, 0.9118, 0.8248, 0.9676, 0.5625, 0.5, 0.5, 0.5, 0.5, 0.5, 0.5625, 0.5, 0.5625, 0.5, 0.5625, 0.5844, 0.5, 0.5844, 0.5, 0.5, 0.5625, 0.5844, 0.5625, 0.6508, 0.5, 0.6688, 0.5, 0.5844, 0.5625, 0.6688, 0.5312, 0.7049, 0.5, 0.6688, 0.5625, 0.8129, 0.5625, 1.0, 0.5, 1.0, 0.5, 0.8129, 0.625, 0.5, 0.5625, 0.5, 0.5625, 0.5, 0.625, 0.5, 0.875, 0.5, 0.75, 0.5, 0.75, 0.5, 0.875, 0.5, 1.0, 0.5, 0.875, 0.5, 0.875, 0.5, 1.0, 0.5, 0.75, 0.5, 0.625, 0.5, 0.625, 0.5, 0.75, 0.5, 1.0, 0.5, 0.875, 0.5, 0.875, 0.5, 1.0, 0.5, 0.5625, 0.5, 0.5, 0.5, 0.5, 0.5, 0.5625, 0.5, 0.875, 0.5, 0.75, 0.5, 0.75, 0.5, 0.875, 0.5, 0.625, 0.5, 0.5625, 0.5, 0.5625, 0.5, 0.625, 0.5, 0.75, 0.5, 0.625, 0.5, 0.625, 0.5, 0.75, 0.5, 0.5625, 0.6688, 0.5938, 0.7049, 0.5781, 0.7049, 0.5625, 0.8129, 0.5938, 0.7769, 0.5962, 0.8129, 0.5, 0.7409, 0.5312, 0.7049, 0.5312, 0.7409, 0.5625, 0.8129, 0.5, 0.8129, 0.5312, 0.7769, 0.5625, 0.7409, 0.5625, 0.7769, 0.5469, 0.7589, 0.5625, 0.7409, 0.5938, 0.7409, 0.5767, 0.7605, 0.5625, 0.7769, 0.5938, 0.7584, 0.5938, 0.7769, 0.5312, 0.7409, 0.5469, 0.7589, 0.5, 0.7409, 0.5312, 0.7409, 0.5625, 0.7049, 0.5625, 0.7409, 0.5625, 0.7049, 0.5938, 0.7409, 0.5625, 0.7409, 0.5312, 0.7769, 0.5, 0.8129, 0.5, 0.7769, 0.5312, 0.7769, 0.5458, 0.7769, 0.5625, 0.7949, 0.5, 0.7769, 0.5, 0.7409, 0.5312, 0.7769, 0.5938, 0.7409, 0.625, 0.7409, 0.5938, 0.7584, 0.5938, 0.7769, 0.5625, 0.7949, 0.5625, 0.7769, 0.5938, 0.7409, 0.5625, 0.7049, 0.5781, 0.7049, 0.625, 0.8129, 0.5938, 0.7769, 0.625, 0.7409, 0.5625, 0.7769, 0.5458, 0.7769, 0.5469, 0.7589, 0.5312, 0.7409, 0.5312, 0.7049, 0.5625, 0.7049, 0.5625, 0.7049, 0.5312, 0.7049, 0.5625, 0.6688, 0.5, 0.6688, 0.5312, 0.7049, 0.5, 0.7031, 0.625, 1.0, 0.5625, 1.0, 0.625, 1.0, 0.625, 0.5, 0.5625, 0.5, 0.5625, 0.5, 0.625, 0.5, 0.75, 0.5, 0.625, 0.5, 0.625, 0.5, 0.75, 0.5, 1.0, 0.5, 0.875, 0.5, 0.875, 0.5, 1.0, 0.5, 0.5625, 0.5, 0.5, 0.5, 0.5, 0.5, 0.5625, 0.5, 0.875, 0.5, 0.75, 0.5, 0.75, 0.5, 0.875, 0.5, 0.5625, 0.5, 0.5, 0.5, 0.5, 0.5, 0.5625, 0.5, 0.875, 0.5, 0.75, 0.5, 0.75, 0.5, 0.875, 0.5, 0.625, 0.5, 0.5625, 0.5, 0.5625, 0.5, 0.625, 0.5, 0.75, 0.5, 0.625, 0.5, 0.625, 0.5, 0.75, 0.5, 1.0, 0.5, 0.875, 0.5, 0.875, 0.5, 1.0, 0.5, 0.5625, 0.5, 0.5, 0.5, 0.5, 0.5, 0.5625, 0.5, 0.875, 0.5, 0.75, 0.5, 0.75, 0.5, 0.875, 0.5, 0.625, 0.5, 0.5625, 0.5, 0.5625, 0.5, 0.625, 0.5, 0.75, 0.5, 0.625, 0.5, 0.625, 0.5, 0.75, 0.5, 1.0, 0.5, 0.875, 0.5, 0.875, 0.5, 1.0, 0.5, 0.5938, 0.7049, 0.625, 0.6688, 0.625, 0.7409, 0.5938, 0.7409, 0.5938, 0.7049, 0.625, 0.7409, 0.5469, 0.7589, 0.5312, 0.7409, 0.5625, 0.7409, 0.5625, 0.7949, 0.5938, 0.7769, 0.5625, 0.8129, 0.5625, 0.7949, 0.5625, 0.8129, 0.5312, 0.7769, 0.5, 0.7409, 0.5469, 0.7589, 0.5391, 0.7679, 0.625, 0.6688, 0.75, 0.8129, 0.625, 0.7409, 0.625, 0.7409, 0.75, 0.8129, 0.6875, 0.8129, 0.5781, 0.7049, 0.5625, 0.7049, 0.5625, 0.6688, 0.5781, 0.7049, 0.5938, 0.7049, 0.5938, 0.7409, 0.5625, 0.6508, 0.625, 0.6688, 0.5625, 0.6688, 0.5, 0.6688, 0.5625, 0.6508, 0.5625, 0.6688, 0.6752, 0.8453, 0.75, 0.8453, 0.75, 0.8453, 0.6752, 0.8453, 0.75, 0.9676, 0.6752, 0.9676, 0.6752, 0.9676, 0.75, 0.9676, 0.8248, 0.8453, 0.8248, 0.9676, 0.8248, 0.9676, 0.8248, 0.8453, 0.75, 0.8453, 0.8248, 0.8453, 0.8248, 0.8453, 0.75, 0.8453, 0.6752, 0.9676, 0.6752, 0.8453, 0.6752, 0.8453, 0.6752, 0.9676, 0.8248, 0.9676, 0.75, 0.9676, 0.75, 0.9676, 0.8248, 0.9676, 0.6752, 0.8453, 0.75, 0.8453, 0.75, 0.8453, 0.6752, 0.8453, 0.75, 0.9676, 0.6752, 0.9676, 0.6752, 0.9676, 0.75, 0.9676, 0.8248, 0.8453, 0.8248, 0.9676, 0.8248, 0.9676, 0.8248, 0.8453, 0.75, 0.8453, 0.8248, 0.8453, 0.8248, 0.8453, 0.75, 0.8453, 0.6752, 0.9676, 0.6752, 0.8453, 0.6752, 0.8453, 0.6752, 0.9676, 0.8248, 0.9676, 0.75, 0.9676, 0.75, 0.9676, 0.8248, 0.9676, 0.75, 0.8453, 0.8248, 0.8453, 0.8248, 0.8453, 0.75, 0.8453, 0.6752, 0.9676, 0.6752, 0.8453, 0.6752, 0.8453, 0.6752, 0.9676, 0.75, 0.9676, 0.6752, 0.9676, 0.6752, 0.9676, 0.75, 0.9676, 0.6752, 0.8453, 0.75, 0.8453, 0.75, 0.8453, 0.6752, 0.8453, 0.8248, 0.8453, 0.8248, 0.9676, 0.8248, 0.9676, 0.8248, 0.8453, 0.8248, 0.9676, 0.75, 0.9676, 0.75, 0.9676, 0.8248, 0.9676, 0.6752, 0.8453, 0.75, 0.8453, 0.75, 0.8453, 0.6752, 0.8453, 0.8248, 0.8453, 0.8248, 0.9676, 0.8248, 0.9676, 0.8248, 0.8453, 0.8248, 0.9676, 0.75, 0.9676, 0.75, 0.9676, 0.8248, 0.9676, 0.75, 0.8453, 0.8248, 0.8453, 0.8248, 0.8453, 0.75, 0.8453, 0.6752, 0.9676, 0.6752, 0.8453, 0.6752, 0.8453, 0.6752, 0.9676, 0.75, 0.9676, 0.6752, 0.9676, 0.6752, 0.9676, 0.75, 0.9676, 0.75, 0.8453, 0.8248, 0.8453, 0.8248, 0.8453, 0.75, 0.8453, 0.6752, 0.9676, 0.6752, 0.8453, 0.6752, 0.8453, 0.6752, 0.9676, 0.75, 0.9676, 0.6752, 0.9676, 0.6752, 0.9676, 0.75, 0.9676, 0.6752, 0.8453, 0.75, 0.8453, 0.75, 0.8453, 0.6752, 0.8453, 0.8248, 0.8453, 0.8248, 0.9676, 0.8248, 0.9676, 0.8248, 0.8453, 0.8248, 0.9676, 0.75, 0.9676, 0.75, 0.9676, 0.8248, 0.9676, 0.6752, 0.9676, 0.6752, 0.8453, 0.75, 0.9115, 0.75, 0.9676, 0.75, 0.9115, 0.8248, 0.9676, 0.75, 0.9115, 0.75, 0.9676, 0.6752, 0.9676, 0.75, 0.9115, 0.6752, 0.8453, 0.75, 0.8453, 0.8248, 0.9676, 0.75, 0.9115, 0.8248, 0.8453, 0.8248, 0.8453, 0.75, 0.9115, 0.75, 0.8453, 0.75, 0.9676, 0.6752, 0.9676, 0.6752, 0.9676, 0.75, 0.9676, 0.6752, 0.8453, 0.6752, 0.8453, 0.6752, 0.8453, 0.6752, 0.8453, 0.75, 0.8453, 0.8248, 0.8453, 0.8248, 0.8453, 0.75, 0.8453, 0.8248, 0.9676, 0.75, 0.9676, 0.75, 0.9676, 0.8248, 0.9676, 0.8248, 0.8453, 0.8248, 0.9676, 0.8248, 0.9676, 0.8248, 0.8453, 0.6752, 0.8453, 0.75, 0.8453, 0.75, 0.8453, 0.6752, 0.8453, 0.6752, 0.8453, 0.6752, 0.9676, 0.6752, 0.9676, 0.6752, 0.8453, 0.6752, 0.8453, 0.6752, 0.9676, 0.6752, 0.9676, 0.6752, 0.8453, 0.6752, 0.9676, 0.6752, 0.8453, 0.6752, 0.8453, 0.6752, 0.9676, 0.6752, 0.9676, 0.6752, 0.9676, 0.6752, 0.9676, 0.6752, 0.9676, 0.6752, 0.9676, 0.6752, 0.8453, 0.6752, 0.8453, 0.6752, 0.9676, 0.6752, 0.8453, 0.6752, 0.8453, 0.6752, 0.8453, 0.6752, 0.8453, 0.6752, 0.9676, 0.6752, 0.9676, 0.6752, 0.9676, 0.6752, 0.9676, 0.6752, 0.9676, 0.6752, 0.8453, 0.6752, 0.8453, 0.6752, 0.9676, 0.6752, 0.9676, 0.6752, 0.8453, 0.6752, 0.8453, 0.6752, 0.9676, 0.6752, 0.9676, 0.6752, 0.9676, 0.6752, 0.9676, 0.6752, 0.9676, 0.6752, 0.8453, 0.6752, 0.8453, 0.6752, 0.8453, 0.6752, 0.8453, 0.6752, 0.8453, 0.6752, 0.9676, 0.6752, 0.9676, 0.6752, 0.8453, 0.6752, 0.9676, 0.6752, 0.9676, 0.6752, 0.9676, 0.6752, 0.9676, 0.6752, 0.9676, 0.6752, 0.8453, 0.6752, 0.8453, 0.6752, 0.9676, 0.6752, 0.8453, 0.6752, 0.9676, 0.6752, 0.9676, 0.6752, 0.8453, 0.6752, 0.8453, 0.6752, 0.8453, 0.6752, 0.8453, 0.6752, 0.8453, 0.6752, 0.9676, 0.6752, 0.9676, 0.6752, 0.9676, 0.6752, 0.9676, 0.6752, 0.9676, 0.6752, 0.8453, 0.6752, 0.8453, 0.6752, 0.9676, 0.6752, 0.8453, 0.6752, 0.9676, 0.6752, 0.9676, 0.6752, 0.8453, 0.6752, 0.8453, 0.6752, 0.8453, 0.6752, 0.8453, 0.6752, 0.8453, 0.625, 0.5, 0.5625, 0.5, 0.5625, 0.5, 0.625, 0.5, 0.75, 0.5, 0.625, 0.5, 0.625, 0.5, 0.75, 0.5, 0.875, 0.5, 0.75, 0.5, 0.75, 0.5, 0.875, 0.5, 0.0, 0.0, 0.5625, 0.5, 0.5625, 0.5, 0.25, 0.25, 0.875, 0.5, 0.0, 0.0, 0.5, 0.25, 0.875, 0.5, 0.8753, 0.5, 1.0, 0.5, 0.5, 0.25, 0.4377, 0.25, 0.625, 0.5, 0.75, 0.5, 0.375, 0.25, 0.3125, 0.25, 0.5, 0.5, 0.625, 0.5, 0.3125, 0.25, 0.25, 0.25, 0.75, 0.5, 0.8753, 0.5, 0.4377, 0.25, 0.375, 0.25, 0.25, 0.25, 0.3125, 0.25, 0.0, 0.0, 0.0, 0.0, 0.4377, 0.25, 0.5, 0.25, 0.0, 0.0, 9.017e-05, -1.051e-05, 0.375, 0.25, 0.4377, 0.25, 9.017e-05, -1.051e-05, 0.0, 0.0, 0.3125, 0.25, 0.375, 0.25, 0.0, 0.0, 0.0, 0.0, 0.25, 0.25, 0.5625, 0.5, 0.5, 0.5, 0.875, 0.5, 0.5, 0.25, 1.0, 0.5, 9.017e-05, -1.051e-05, 0.0, 0.0, 0.0, 0.0, 9.017e-05, -1.051e-05, 0.75, 0.5, 0.625, 0.5, 0.625, 0.5, 0.75, 0.5, 0.5625, 0.5, 0.0, 0.0, 0.0, 0.0, 0.5625, 0.5, 0.0, 0.0, 9.017e-05, -1.051e-05, 9.017e-05, -1.051e-05, 0.0, 0.0, 0.625, 0.5, 0.5625, 0.5, 0.5625, 0.5, 0.625, 0.5, 0.0, 0.0, 0.0, 0.0, 0.0, 0.0, 0.0, 0.0, 0.0, 0.0, 0.0, 0.0, 0.0, 0.0, 0.0, 0.0, 0.0, 0.0, 0.875, 0.5, 0.875, 0.5, 0.0, 0.0, 0.875, 0.5, 0.75, 0.5, 0.75, 0.5, 0.875, 0.5, 0.0, 0.0, 9.017e-05, -1.051e-05, 9.017e-05, -1.051e-05, 0.0, 0.0, 9.017e-05, -1.051e-05, 0.0, 0.0, 0.0, 0.0, 9.017e-05, -1.051e-05, 0.625, 0.5, 0.5625, 0.5, 0.5625, 0.5, 0.625, 0.5, 0.0, 0.0, 0.0, 0.0, 0.0, 0.0, 0.0, 0.0, 0.5625, 0.5, 0.0, 0.0, 0.0, 0.0, 0.5625, 0.5, 0.875, 0.5, 0.75, 0.5, 0.75, 0.5, 0.875, 0.5, 0.0, 0.0, 0.0, 0.0, 0.0, 0.0, 0.0, 0.0, 0.0, 0.0, 0.875, 0.5, 0.875, 0.5, 0.0, 0.0, 0.75, 0.5, 0.625, 0.5, 0.625, 0.5, 0.75, 0.5, 0.625, 0.5, 0.5625, 0.5, 0.5625, 0.5, 0.625, 0.5, 0.0, 0.0, 0.0, 0.0, 0.0, 0.0, 0.0, 0.0, 0.5625, 0.5, 0.0, 0.0, 0.0, 0.0, 0.5625, 0.5, 0.875, 0.5, 0.75, 0.5, 0.75, 0.5, 0.875, 0.5, 0.0, 0.0, 0.0, 0.0, 0.0, 0.0, 0.0, 0.0, 0.75, 0.5, 0.625, 0.5, 0.625, 0.5, 0.75, 0.5, 0.0, 0.0, 9.017e-05, -1.051e-05, 9.017e-05, -1.051e-05, 0.0, 0.0, 9.017e-05, -1.051e-05, 0.0, 0.0, 0.0, 0.0, 9.017e-05, -1.051e-05, 0.75, 0.5, 0.625, 0.5, 0.625, 0.5, 0.75, 0.5, 0.0, 0.0, 9.017e-05, -1.051e-05, 9.017e-05, -1.051e-05, 0.0, 0.0, 9.017e-05, -1.051e-05, 0.0, 0.0, 0.0, 0.0, 9.017e-05, -1.051e-05, 0.625, 0.5, 0.5625, 0.5, 0.5625, 0.5, 0.625, 0.5, 0.0, 0.0, 0.0, 0.0, 0.0, 0.0, 0.0, 0.0, 0.5625, 0.5, 0.0, 0.0, 0.0, 0.0, 0.5625, 0.5, 0.875, 0.5, 0.75, 0.5, 0.75, 0.5, 0.875, 0.5, 0.0, 0.0, 0.0, 0.0, 0.0, 0.0, 0.0, 0.0, 0.875, 0.5, 0.75, 0.5, 0.75, 0.5, 0.875, 0.5, 0.0, 0.0, 0.0, 0.0, 0.0, 0.0, 0.0, 0.0, 0.75, 0.5, 0.625, 0.5, 0.625, 0.5, 0.75, 0.5, 0.0, 0.0, 9.017e-05, -1.051e-05, 9.017e-05, -1.051e-05, 0.0, 0.0, 9.017e-05, -1.051e-05, 0.0, 0.0, 0.0, 0.0, 9.017e-05, -1.051e-05, 0.625, 0.5, 0.5625, 0.5, 0.5625, 0.5, 0.625, 0.5, 0.0, 0.0, 0.0, 0.0, 0.0, 0.0, 0.0, 0.0, 0.5625, 0.5, 0.0, 0.0, 0.0, 0.0, 0.5625, 0.5, 0.0, 0.0, 0.0, 0.0, 0.0, 0.0, 0.0, 0.0, 0.5625, 0.5, 0.0, 0.0, 0.0, 0.0, 0.5625, 0.5, 0.875, 0.5, 0.75, 0.5, 0.75, 0.5, 0.875, 0.5, 0.0, 0.0, 0.0, 0.0, 0.0, 0.0, 0.0, 0.0, 0.0, 0.0, 0.875, 0.5, 0.875, 0.5, 0.0, 0.0, 0.75, 0.5, 0.625, 0.5, 0.625, 0.5, 0.75, 0.5, 0.0, 0.0, 9.017e-05, -1.051e-05, 9.017e-05, -1.051e-05, 0.0, 0.0, 9.017e-05, -1.051e-05, 0.0, 0.0, 0.0, 0.0, 9.017e-05, -1.051e-05, 0.625, 0.5, 0.5625, 0.5, 0.5625, 0.5, 0.625, 0.5, 9.017e-05, -1.051e-05, 0.0, 0.0, 0.0, 0.0, 9.017e-05, -1.051e-05, 0.625, 0.5, 0.5625, 0.5, 0.5625, 0.5, 0.625, 0.5, 0.0, 0.0, 0.0, 0.0, 0.0, 0.0, 0.0, 0.0, 0.5625, 0.5, 0.0, 0.0, 0.0, 0.0, 0.5625, 0.5, 0.875, 0.5, 0.75, 0.5, 0.75, 0.5, 0.875, 0.5, 0.0, 0.0, 0.0, 0.0, 0.0, 0.0, 0.0, 0.0, 0.0, 0.0, 0.875, 0.5, 0.875, 0.5, 0.0, 0.0, 0.75, 0.5, 0.625, 0.5, 0.625, 0.5, 0.75, 0.5, 0.0, 0.0, 9.017e-05, -1.051e-05, 9.017e-05, -1.051e-05, 0.0, 0.0, 0.0, 0.0, 0.875, 0.5, 0.875, 0.5, 0.0, 0.0, 0.5625, 0.5, 0.0, 0.0, 0.0, 0.0, 0.5625, 0.5, 0.75, 0.5, 0.625, 0.5, 0.625, 0.5, 0.75, 0.5, 0.0, 0.0, 9.017e-05, -1.051e-05, 9.017e-05, -1.051e-05, 0.0, 0.0, 9.017e-05, -1.051e-05, 0.0, 0.0, 0.0, 0.0, 9.017e-05, -1.051e-05, 0.625, 0.5, 0.5625, 0.5, 0.5625, 0.5, 0.625, 0.5, 0.0, 0.0, 0.0, 0.0, 0.0, 0.0, 0.0, 0.0, 0.5625, 0.5, 0.0, 0.0, 0.0, 0.0, 0.5625, 0.5, 0.875, 0.5, 0.75, 0.5, 0.75, 0.5, 0.875, 0.5, 0.0, 0.0, 0.0, 0.0, 0.0, 0.0, 0.0, 0.0, 0.875, 0.5, 0.75, 0.5, 0.75, 0.5, 0.875, 0.5, 0.0, 0.0, 0.0, 0.0, 0.0, 0.0, 0.0, 0.0, 0.0, 0.0, 0.875, 0.5, 0.875, 0.5, 0.0, 0.0, 0.75, 0.5, 0.625, 0.5, 0.625, 0.5, 0.75, 0.5, 0.0, 0.0, 9.017e-05, -1.051e-05, 9.017e-05, -1.051e-05, 0.0, 0.0, 9.017e-05, -1.051e-05, 0.0, 0.0, 0.0, 0.0, 9.017e-05, -1.051e-05, 0.625, 0.5, 0.5625, 0.5, 0.5625, 0.5, 0.625, 0.5, 0.0, 0.0, 0.0, 0.0, 0.0, 0.0, 0.0, 0.0, 0.75, 0.9676, 0.6752, 0.9676, 0.6752, 0.9676, 0.75, 0.9676, 0.6752, 0.9676, 0.6752, 0.8453, 0.6752, 0.8453, 0.6752, 0.9676, 0.75, 0.8453, 0.8248, 0.8453, 0.8248, 0.8453, 0.75, 0.8453, 0.8248, 0.9676, 0.75, 0.9676, 0.75, 0.9676, 0.8248, 0.9676, 0.8248, 0.8453, 0.8248, 0.9676, 0.8248, 0.9676, 0.8248, 0.8453, 0.6752, 0.8453, 0.75, 0.8453, 0.75, 0.8453, 0.6752, 0.8453, 0.5, 0.7031, 0.5312, 0.7049, 0.5, 0.7409, 0.5938, 0.7584, 0.5625, 0.7769, 0.5767, 0.7605, 0.5938, 0.7584, 0.625, 0.7409, 0.5938, 0.7769, 0.5625, 0.8129, 0.625, 0.925, 0.625, 1.0, 0.5625, 1.0, 0.625, 0.925, 0.6752, 0.9676, 0.625, 1.0, 0.5962, 0.8129, 0.625, 0.925, 0.5625, 0.8129, 0.5962, 0.8129, 0.5938, 0.7769, 0.625, 0.8129, 0.5469, 0.7589, 0.5458, 0.7769, 0.5391, 0.7679, 0.5625, 0.7949, 0.5458, 0.7769, 0.5625, 0.7769, 0.6875, 0.8129, 0.625, 0.8129, 0.625, 0.7409, 0.6875, 0.8129, 0.6752, 0.8453, 0.625, 0.8129, 0.6752, 0.8453, 0.6875, 0.8129, 0.75, 0.8453, 0.0, 0.0, 0.875, 0.5, 0.875, 0.5, 0.875, 0.5, 0.875, 0.5, 0.0, 0.0, 0.0, 0.0, 0.0, 0.0, 0.5391, 0.7679, 0.5458, 0.7769, 0.5312, 0.7769, 0.5391, 0.7679, 0.5312, 0.7769, 0.5, 0.7409, 0.5767, 0.7605, 0.5625, 0.7769, 0.5625, 0.7409, 0.5767, 0.7605, 0.5938, 0.7409, 0.5938, 0.7584])
me_cylinder.update()
me_cylinder_001 = bpy.data.meshes.new('Cylinder.001')
me_cylinder_001.from_pydata([(0.1717, 0.07526, -1.467), (0.1816, 0.06602, -1.473), (0.1818, 0.01441, -1.456), (0.1691, 0.007692, -1.452), (0.1471, 0.007724, -1.451), (0.1545, 0.08067, -1.464), (0.1263, 0.06231, -1.464), (0.133, 0.01257, -1.449), (0.1375, 0.076, -1.463), (0.2039, 0.1484, -1.42), (0.2409, 0.08294, -1.42), (0.2228, -0.0008257, -1.42), (0.1747, -0.0338, -1.425), (0.1342, -0.03797, -1.424), (0.1508, 0.1663, -1.42), (0.06607, 0.08075, -1.42), (0.08568, 0.008022, -1.42), (0.08864, 0.1483, -1.42), (0.2031, 0.1404, -1.695), (0.2401, 0.07881, -1.695), (0.2281, -0.008781, -1.695), (0.15, 0.1583, -1.695), (0.06741, 0.07829, -1.695), (0.08144, -0.008774, -1.695), (0.08612, 0.1444, -1.695), (0.222, -0.2375, -1.643), (0.1806, -0.286, -1.643), (0.1112, -0.2927, -1.643), (0.06019, -0.2443, -1.643), (0.2213, -0.2388, -1.695), (0.1828, -0.2853, -1.695), (0.1153, -0.2929, -1.695), (0.06623, -0.2456, -1.695), (0.08248, -0.05036, -1.537), (0.2338, -0.04434, -1.541), (0.1713, -0.08408, -1.515), (0.1282, -0.08808, -1.514), (0.1128, -0.26, -1.558), (0.07608, -0.2357, -1.576), (0.214, -0.2316, -1.582), (0.1741, -0.2605, -1.557), (0.1186, -0.1503, -1.569), (0.07002, -0.1468, -1.586), (0.1733, -0.1484, -1.568), (0.229, -0.1447, -1.586), (0.08658, 0.1376, -1.643), (0.08159, -0.008651, -1.643), (0.0671, 0.07886, -1.643), (0.2283, -0.008659, -1.643), (0.1502, 0.1524, -1.643), (0.2402, 0.07968, -1.643), (0.2033, 0.1344, -1.643), (0.2069, -0.05398, -1.348), (0.1762, -0.06242, -1.343), (0.1347, -0.05993, -1.343), (0.1076, -0.05525, -1.344), (0.2503, -0.04851, -1.342), (0.1776, -0.09433, -1.325), (0.1207, -0.09539, -1.325), (0.06556, -0.03255, -1.341), (0.2245, -0.1463, -1.643), (0.224, -0.1482, -1.695), (0.2272, -0.04708, -1.643), (0.227, -0.04804, -1.695), (0.07252, -0.1477, -1.695), (0.06901, -0.1471, -1.643), (0.07831, -0.04696, -1.643), (0.07939, -0.04799, -1.695)], [], [(0, 1, 10, 9), (10, 11, 48, 50), (16, 13, 58, 59), (5, 0, 9, 14), (1, 2, 11, 10), (6, 8, 17, 15), (8, 5, 14, 17), (4, 7, 55, 54), (7, 6, 15, 16), (7, 16, 59, 55), (15, 17, 45, 47), (17, 14, 49, 45), (13, 16, 33, 36), (16, 15, 47, 46), (9, 10, 50, 51), (16, 46, 66, 33), (14, 9, 51, 49), (25, 26, 30, 29), (26, 27, 31, 30), (27, 28, 32, 31), (20, 48, 62, 63), (12, 13, 36, 35), (11, 12, 35, 34), (35, 36, 41, 43), (36, 33, 42, 41), (34, 35, 43, 44), (37, 38, 28, 27), (39, 40, 26, 25), (40, 37, 27, 26), (43, 41, 37, 40), (41, 42, 38, 37), (44, 43, 40, 39), (51, 50, 19, 18), (45, 49, 21, 24), (50, 48, 20, 19), (28, 65, 64, 32), (25, 60, 44, 39), (49, 51, 18, 21), (47, 45, 24, 22), (46, 47, 22, 23), (54, 55, 58), (52, 57, 56), (53, 54, 58, 57), (3, 4, 54, 53), (11, 2, 52, 56), (13, 12, 57, 58), (2, 3, 53, 52), (12, 11, 56, 57), (61, 60, 25, 29), (44, 60, 62, 34), (63, 62, 60, 61), (34, 62, 48, 11), (64, 65, 66, 67), (42, 65, 28, 38), (67, 66, 46, 23), (33, 66, 65, 42), (67, 63, 20, 23), (63, 67, 64, 61), (61, 64, 32, 29), (29, 32, 31, 30), (19, 22, 23, 20), (18, 24, 22, 19), (21, 24, 18), (58, 55, 59), (57, 52, 53)])
_uv = me_cylinder_001.uv_layers.new(name='UVMap')
_uv.uv.foreach_set('vector', [0.875, 0.5, 0.75, 0.5, 0.75, 0.5, 0.875, 0.5, 0.75, 0.5, 0.625, 0.5, 0.625, 0.5, 0.75, 0.5, 0.0, 0.0, 0.0, 0.0, 0.0, 0.0, 0.0, 0.0, 0.0, 0.0, 0.875, 0.5, 0.875, 0.5, 0.0, 0.0, 0.75, 0.5, 0.625, 0.5, 0.625, 0.5, 0.75, 0.5, 0.0, 0.0, 9.017e-05, -1.051e-05, 9.017e-05, -1.051e-05, 0.0, 0.0, 9.017e-05, -1.051e-05, 0.0, 0.0, 0.0, 0.0, 9.017e-05, -1.051e-05, 0.0, 0.0, 0.0, 0.0, 0.0, 0.0, 0.0, 0.0, 0.0, 0.0, 0.0, 0.0, 0.0, 0.0, 0.0, 0.0, 0.0, 0.0, 0.0, 0.0, 0.0, 0.0, 0.0, 0.0, 0.0, 0.0, 9.017e-05, -1.051e-05, 9.017e-05, -1.051e-05, 0.0, 0.0, 9.017e-05, -1.051e-05, 0.0, 0.0, 0.0, 0.0, 9.017e-05, -1.051e-05, 0.0, 0.0, 0.0, 0.0, 0.0, 0.0, 0.0, 0.0, 0.0, 0.0, 0.0, 0.0, 0.0, 0.0, 0.0, 0.0, 0.875, 0.5, 0.75, 0.5, 0.75, 0.5, 0.875, 0.5, 0.0, 0.0, 0.0, 0.0, 0.0, 0.0, 0.0, 0.0, 0.0, 0.0, 0.875, 0.5, 0.875, 0.5, 0.0, 0.0, 0.625, 0.5, 0.5625, 0.5, 0.5625, 0.5, 0.625, 0.5, 0.5625, 0.5, 0.0, 0.0, 0.0, 0.0, 0.5625, 0.5, 0.0, 0.0, 0.0, 0.0, 0.0, 0.0, 0.0, 0.0, 0.625, 0.5, 0.625, 0.5, 0.625, 0.5, 0.625, 0.5, 0.5625, 0.5, 0.0, 0.0, 0.0, 0.0, 0.5625, 0.5, 0.625, 0.5, 0.5625, 0.5, 0.5625, 0.5, 0.625, 0.5, 0.5625, 0.5, 0.0, 0.0, 0.0, 0.0, 0.5625, 0.5, 0.0, 0.0, 0.0, 0.0, 0.0, 0.0, 0.0, 0.0, 0.625, 0.5, 0.5625, 0.5, 0.5625, 0.5, 0.625, 0.5, 0.0, 0.0, 0.0, 0.0, 0.0, 0.0, 0.0, 0.0, 0.625, 0.5, 0.5625, 0.5, 0.5625, 0.5, 0.625, 0.5, 0.5625, 0.5, 0.0, 0.0, 0.0, 0.0, 0.5625, 0.5, 0.5625, 0.5, 0.0, 0.0, 0.0, 0.0, 0.5625, 0.5, 0.0, 0.0, 0.0, 0.0, 0.0, 0.0, 0.0, 0.0, 0.625, 0.5, 0.5625, 0.5, 0.5625, 0.5, 0.625, 0.5, 0.875, 0.5, 0.75, 0.5, 0.75, 0.5, 0.875, 0.5, 9.017e-05, -1.051e-05, 0.0, 0.0, 0.0, 0.0, 9.017e-05, -1.051e-05, 0.75, 0.5, 0.625, 0.5, 0.625, 0.5, 0.75, 0.5, 0.0, 0.0, 0.0, 0.0, 0.0, 0.0, 0.0, 0.0, 0.625, 0.5, 0.625, 0.5, 0.625, 0.5, 0.625, 0.5, 0.0, 0.0, 0.875, 0.5, 0.875, 0.5, 0.0, 0.0, 0.0, 0.0, 9.017e-05, -1.051e-05, 9.017e-05, -1.051e-05, 0.0, 0.0, 0.0, 0.0, 0.0, 0.0, 0.0, 0.0, 0.0, 0.0, 0.0, 0.0, 0.0, 0.0, 0.0, 0.0, 0.625, 0.5, 0.5625, 0.5, 0.625, 0.5, 0.5625, 0.5, 0.0, 0.0, 0.0, 0.0, 0.5625, 0.5, 0.5625, 0.5, 0.0, 0.0, 0.0, 0.0, 0.5625, 0.5, 0.625, 0.5, 0.625, 0.5, 0.625, 0.5, 0.625, 0.5, 0.0, 0.0, 0.5625, 0.5, 0.5625, 0.5, 0.0, 0.0, 0.625, 0.5, 0.5625, 0.5, 0.5625, 0.5, 0.625, 0.5, 0.5625, 0.5, 0.625, 0.5, 0.625, 0.5, 0.5625, 0.5, 0.625, 0.5, 0.625, 0.5, 0.625, 0.5, 0.625, 0.5, 0.625, 0.5, 0.625, 0.5, 0.625, 0.5, 0.625, 0.5, 0.625, 0.5, 0.625, 0.5, 0.625, 0.5, 0.625, 0.5, 0.625, 0.5, 0.625, 0.5, 0.625, 0.5, 0.625, 0.5, 0.0, 0.0, 0.0, 0.0, 0.0, 0.0, 0.0, 0.0, 0.0, 0.0, 0.0, 0.0, 0.0, 0.0, 0.0, 0.0, 0.0, 0.0, 0.0, 0.0, 0.0, 0.0, 0.0, 0.0, 0.0, 0.0, 0.0, 0.0, 0.0, 0.0, 0.0, 0.0, 0.0, 0.0, 0.625, 0.5, 0.625, 0.5, 0.0, 0.0, 0.0, 0.0, 0.0, 0.0, 0.0, 0.0, 0.0, 0.0, 0.0, 0.0, 0.0, 0.0, 0.0, 0.0, 0.0, 0.0, 0.0, 0.0, 0.0, 0.0, 0.0, 0.0, 0.0, 0.0, 0.0, 0.0, 0.0, 0.0, 0.0, 0.0, 0.0, 0.0, 0.0, 0.0, 0.0, 0.0, 0.0, 0.0, 0.0, 0.0, 0.0, 0.0, 0.0, 0.0, 0.0, 0.0, 0.0, 0.0, 0.0, 0.0, 0.0, 0.0, 0.5625, 0.5, 0.625, 0.5, 0.5625, 0.5])
me_cylinder_001.update()

# ---- objects
ob_light = bpy.data.objects.new('Light', light_light)
ob_camera = bpy.data.objects.new('Camera', cam_camera)
ob_head = bpy.data.objects.new('Head', me_cube_001)
ob_ref_front = bpy.data.objects.new('ref_front', None)
ob_ref_side = bpy.data.objects.new('ref_side', None)
ob_body = bpy.data.objects.new('Body', me_cylinder)
ob_ref_back = bpy.data.objects.new('ref_back', None)
ob_shoes = bpy.data.objects.new('shoes', me_cylinder_001)
ob_concept_art = bpy.data.objects.new('concept_art', None)

# ---- transforms, parenting, visibility, modifiers, constraints
ob_light.location = (4.076, 1.005, 5.904)
ob_light.rotation_euler = (0.6503, 0.05522, 1.866)
ob_light.lock_rotations_4d = False
ob_light.empty_display_type = 'ARROWS'
ob_light.color = (0.0, 0.0, 0.0, 0.0)
ob_light.lineart.crease_threshold = 0.0
ob_camera.location = (7.359, -6.926, 4.958)
ob_camera.rotation_euler = (1.109, 0.0, 0.8149)
ob_camera.lock_rotations_4d = False
ob_camera.empty_display_type = 'ARROWS'
ob_camera.color = (0.0, 0.0, 0.0, 0.0)
ob_camera.display_type = 'WIRE'
ob_camera.lineart.crease_threshold = 0.0
ob_head.location = (0.0, 0.0, 0.0)
_m = ob_head.modifiers.new('Mirror', 'MIRROR')
_m.use_clip = True
ob_ref_front.location = (2.824, 0.0, -2.177)
ob_ref_front.rotation_euler = (1.571, -0.0, -0.0)
ob_ref_front.empty_display_type = 'IMAGE'
ob_ref_front.empty_display_size = 5.684
ob_ref_front.empty_image_offset = (-0.711, -0.03982)
ob_ref_front.empty_image_depth = 'BACK'
ob_ref_front.show_empty_image_perspective = False
ob_ref_front.empty_image_side = 'FRONT'
ob_ref_side.location = (2.809, 1.339, -2.177)
ob_ref_side.rotation_euler = (1.571, -0.0, 1.571)
ob_ref_side.empty_display_type = 'IMAGE'
ob_ref_side.empty_display_size = 5.684
ob_ref_side.empty_image_offset = (-0.711, -0.03982)
ob_ref_side.empty_image_depth = 'BACK'
ob_ref_side.show_empty_image_perspective = False
ob_ref_side.empty_image_side = 'FRONT'
ob_body.location = (0.0, 0.0, -0.5649)
_m = ob_body.modifiers.new('Mirror', 'MIRROR')
_m.use_clip = True
ob_ref_back.location = (0.4281, 1.339, -2.177)
ob_ref_back.rotation_euler = (1.571, -0.0, 3.142)
ob_ref_back.empty_display_type = 'IMAGE'
ob_ref_back.empty_display_size = 5.684
ob_ref_back.empty_image_offset = (-0.711, -0.03982)
ob_ref_back.empty_image_depth = 'BACK'
ob_ref_back.show_empty_image_perspective = False
ob_ref_back.empty_image_side = 'FRONT'
ob_shoes.location = (0.0, 0.0, -0.5649)
_m = ob_shoes.modifiers.new('Mirror', 'MIRROR')
_m.use_clip = True
ob_concept_art.location = (-1.786, -0.02657, -0.6639)
ob_concept_art.rotation_euler = (1.571, -0.0, -0.0)
ob_concept_art.empty_display_type = 'IMAGE'
ob_concept_art.empty_display_size = 2.868
ob_concept_art.empty_image_offset = (-0.1197, -0.5741)
ob_concept_art.empty_image_depth = 'BACK'
ob_concept_art.show_empty_image_perspective = False
ob_concept_art.empty_image_side = 'FRONT'

# ---- collection membership
col_collection.objects.link(ob_light)
col_collection.objects.link(ob_camera)
col_collection.objects.link(ob_head)
col_collection.objects.link(ob_ref_front)
col_collection.objects.link(ob_ref_side)
col_collection.objects.link(ob_body)
col_collection.objects.link(ob_ref_back)
col_collection.objects.link(ob_shoes)
col_collection.objects.link(ob_concept_art)

# ---- scene / render settings (as saved in the file)
scene.camera = ob_camera
scene.frame_start = 1; scene.frame_end = 250; scene.frame_set(1)
scene.render.engine = 'BLENDER_EEVEE_NEXT'
scene.cycles.sampling_pattern = 'TABULATED_SOBOL'
scene.eevee.ray_tracing_options.trace_max_roughness = 0.0
bpy.context.view_layer.update()
